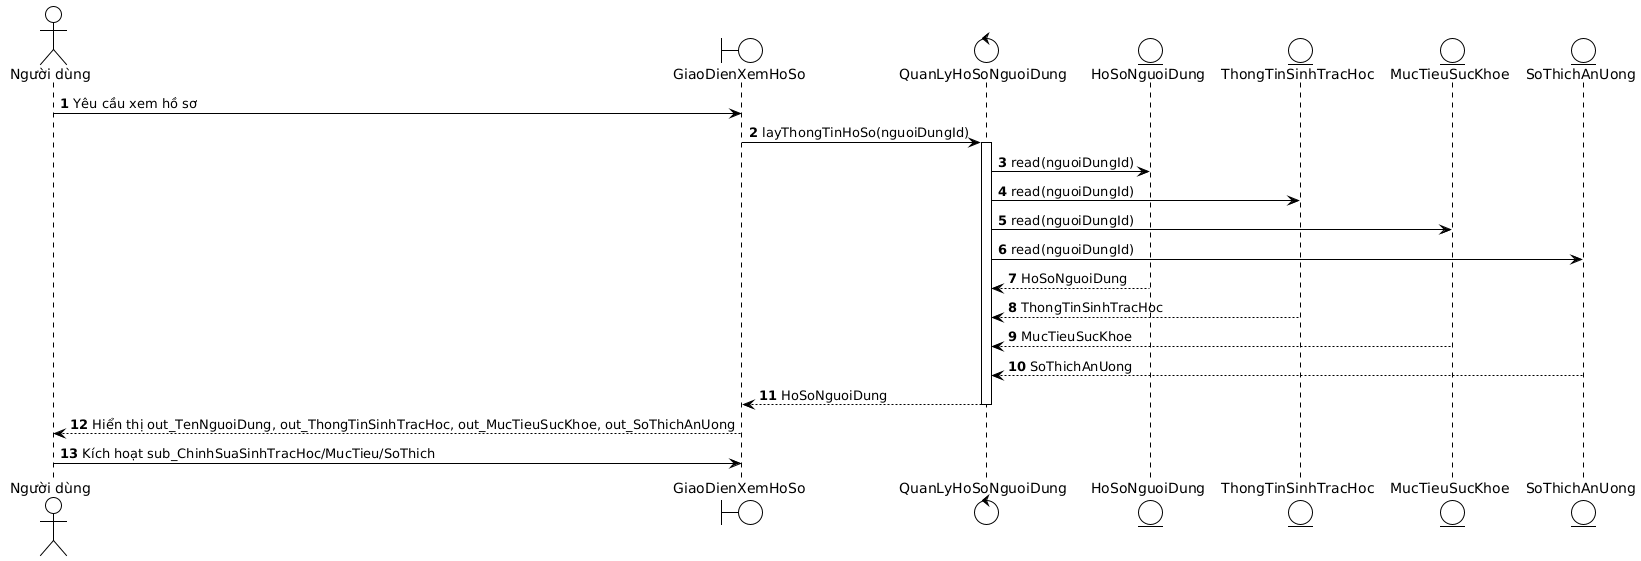

The diagram above was rendered by PlantUML. Its source (embedded in the PNG):
@startuml
!theme plain
autonumber
actor "Người dùng" as user
boundary "GiaoDienXemHoSo" as gd_xhs
control "QuanLyHoSoNguoiDung" as ql_hsnd
entity "HoSoNguoiDung" as hsnd
entity "ThongTinSinhTracHoc" as tt_sth
entity "MucTieuSucKhoe" as mt_sk
entity "SoThichAnUong" as st_au

user -> gd_xhs : Yêu cầu xem hồ sơ
gd_xhs -> ql_hsnd : layThongTinHoSo(nguoiDungId)
activate ql_hsnd
ql_hsnd -> hsnd : read(nguoiDungId)
ql_hsnd -> tt_sth : read(nguoiDungId)
ql_hsnd -> mt_sk : read(nguoiDungId)
ql_hsnd -> st_au : read(nguoiDungId)
hsnd --> ql_hsnd : HoSoNguoiDung
tt_sth --> ql_hsnd : ThongTinSinhTracHoc
mt_sk --> ql_hsnd : MucTieuSucKhoe
st_au --> ql_hsnd : SoThichAnUong
ql_hsnd --> gd_xhs : HoSoNguoiDung
deactivate ql_hsnd
gd_xhs --> user : Hiển thị out_TenNguoiDung, out_ThongTinSinhTracHoc, out_MucTieuSucKhoe, out_SoThichAnUong
user -> gd_xhs : Kích hoạt sub_ChinhSuaSinhTracHoc/MucTieu/SoThich
@enduml